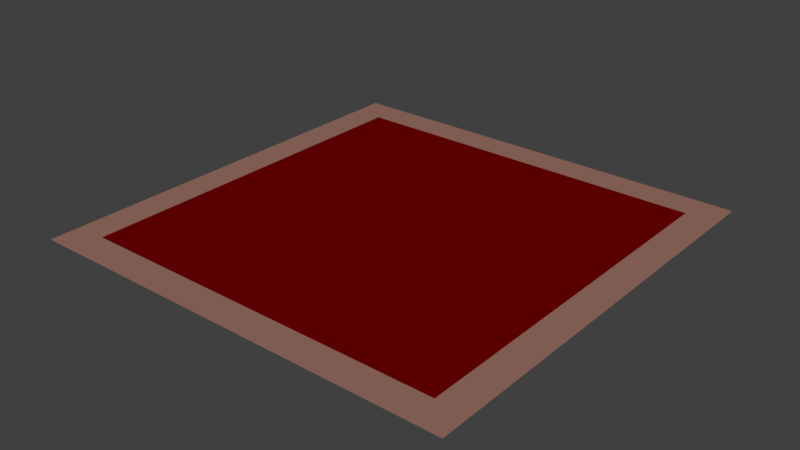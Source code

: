 # Source: Rug.blend  (saved by Blender 2.79.0; exported with 4.5.12 LTS)
import bpy
from mathutils import Matrix  # noqa: F401  (used for matrix-valued properties, if any)

bpy.ops.wm.read_factory_settings(use_empty=True)
scene = bpy.context.scene
scene.name = 'Scene'

# ---- collections
col_collection_1 = bpy.data.collections.new('Collection 1'); scene.collection.children.link(col_collection_1)

# ---- materials (node trees are filled in below, after node groups)
mat_rug_base = bpy.data.materials.new('Rug Base')
mat_rug_base.alpha_threshold = 0.0
mat_rug_base.use_transparent_shadow = False
mat_rug_base.diffuse_color = (0.1523, 0.0, 0.0004149, 1.0)
mat_rug_base.roughness = 0.5
mat_rug_outline = bpy.data.materials.new('Rug Outline')
mat_rug_outline.alpha_threshold = 0.0
mat_rug_outline.use_transparent_shadow = False
mat_rug_outline.diffuse_color = (0.3185, 0.1631, 0.1289, 1.0)
mat_rug_outline.roughness = 0.5

# ---- material node trees

# ---- world
world_world = bpy.data.worlds.new('World'); scene.world = world_world
world_world.color = (0.05088, 0.05088, 0.05088)
world_world.use_sun_shadow = False
world_world.sun_shadow_jitter_overblur = 0.0
world_world.cycles.sampling_method = 'MANUAL'

# ---- meshes
me_plane = bpy.data.meshes.new('Plane')
me_plane.from_pydata([(-1.0, -1.0, 0.0), (1.0, -1.0, 0.0), (-1.0, 1.0, 0.0), (1.0, 1.0, 0.0), (-0.8562, 0.8562, 0.0), (-0.8562, -0.8562, 0.0), (0.8562, -0.8562, 0.0), (0.8562, 0.8562, 0.0)], [], [(5, 6, 7, 4), (5, 4, 2, 0), (6, 5, 0, 1), (7, 6, 1, 3), (4, 7, 3, 2)])
me_plane.polygons.foreach_set('material_index', [0, 1, 1, 1, 1])
me_plane.materials.append(mat_rug_base)
me_plane.materials.append(mat_rug_outline)
me_plane.use_remesh_preserve_volume = False
me_plane.use_remesh_preserve_attributes = False
me_plane.use_mirror_vertex_groups = False
me_plane.update()

# ---- objects
ob_plane = bpy.data.objects.new('Plane', me_plane)

# ---- transforms, parenting, visibility, modifiers, constraints
ob_plane.location = (0.0, 0.0, 0.0)
ob_plane.lineart.crease_threshold = 0.0

# ---- collection membership
col_collection_1.objects.link(ob_plane)

# ---- scene / render settings (as saved in the file)
scene.frame_start = 1; scene.frame_end = 250; scene.frame_set(1)
scene.render.engine = 'BLENDER_EEVEE_NEXT'
scene.render.resolution_percentage = 50
scene.render.dither_intensity = 0.0
scene.cycles.use_denoising = False
scene.cycles.samples = 128
scene.cycles.sampling_pattern = 'TABULATED_SOBOL'
scene.cycles.use_adaptive_sampling = False
scene.cycles.use_light_tree = False
scene.cycles.blur_glossy = 0.0
scene.cycles.sample_clamp_indirect = 0.0
scene.view_settings.view_transform = 'Standard'
bpy.context.view_layer.update()

# ---- added for rendering (the .blend has no active camera and no usable light): camera, sun
cam_auto = bpy.data.cameras.new('AutoCamera')
cam_auto.lens = 50.0
cam_auto.sensor_width = 36.0
cam_auto.clip_end = 1000.0
ob_auto_camera = bpy.data.objects.new('AutoCamera', cam_auto)
scene.collection.objects.link(ob_auto_camera)
ob_auto_camera.location = (2.61693, -3.14032, 2.09354)
ob_auto_camera.rotation_euler = (1.09748, -7.21219e-08, 0.694738)
scene.camera = ob_auto_camera
light_auto_sun = bpy.data.lights.new('AutoSun', 'SUN')
light_auto_sun.energy = 3.0
light_auto_sun.angle = 0.0523599
ob_auto_sun = bpy.data.objects.new('AutoSun', light_auto_sun)
scene.collection.objects.link(ob_auto_sun)
ob_auto_sun.rotation_euler = (0.872665, 0.174533, 0.523599)
bpy.context.view_layer.update()
